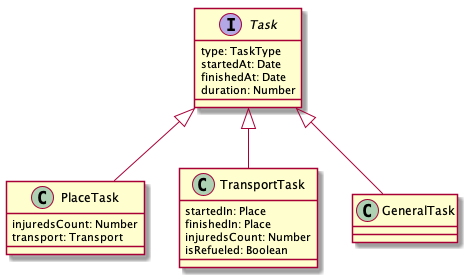

The diagram above was rendered by PlantUML. Its source (embedded in the PNG):
@startuml tasks_entity_relationship

interface Task {
  type: TaskType
  startedAt: Date
  finishedAt: Date
  duration: Number
}

class PlaceTask {
  injuredsCount: Number
  transport: Transport
}

class TransportTask {
  startedIn: Place
  finishedIn: Place
  injuredsCount: Number
  isRefueled: Boolean
}

class GeneralTask {

}


Task<|--PlaceTask
Task<|--TransportTask
Task<|--GeneralTask

@enduml